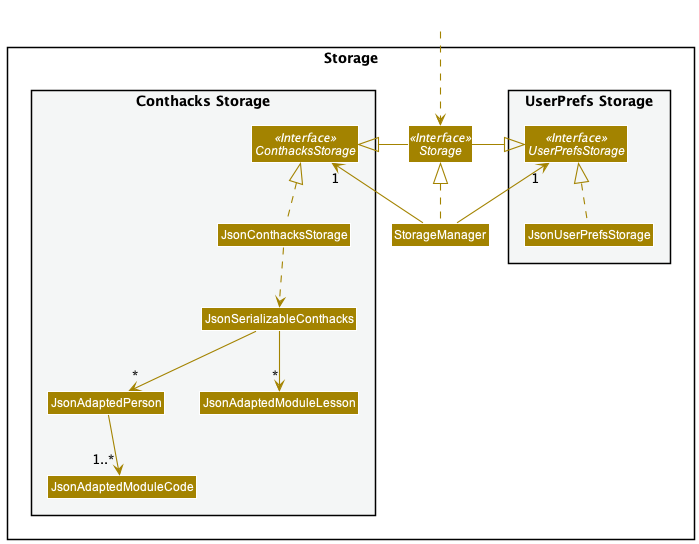

The diagram above was rendered by PlantUML. Its source (embedded in the PNG):
@startuml
!include style.puml
skinparam arrowThickness 1.1
skinparam arrowColor STORAGE_COLOR
skinparam classBackgroundColor STORAGE_COLOR

package Storage{

package "UserPrefs Storage" #F4F6F6{
Interface UserPrefsStorage <<Interface>>
Class JsonUserPrefsStorage
}

Interface Storage <<Interface>>
Class StorageManager

package "Conthacks Storage" #F4F6F6{
Interface ConthacksStorage <<Interface>>
Class JsonConthacksStorage
Class JsonSerializableConthacks
Class JsonAdaptedPerson
Class JsonAdaptedModuleCode
Class JsonAdaptedModuleLesson
}

}

Class HiddenOutside #FFFFFF
HiddenOutside ..> Storage

StorageManager .up.|> Storage
StorageManager -up-> "1" UserPrefsStorage
StorageManager -up-> "1" ConthacksStorage

Storage -left-|> UserPrefsStorage
Storage -right-|> ConthacksStorage

JsonUserPrefsStorage .up.|> UserPrefsStorage
JsonConthacksStorage .up.|> ConthacksStorage
JsonConthacksStorage ..> JsonSerializableConthacks
JsonSerializableConthacks --> "*" JsonAdaptedModuleLesson
JsonSerializableConthacks --> "*" JsonAdaptedPerson
JsonAdaptedPerson --> "1..*" JsonAdaptedModuleCode

@enduml